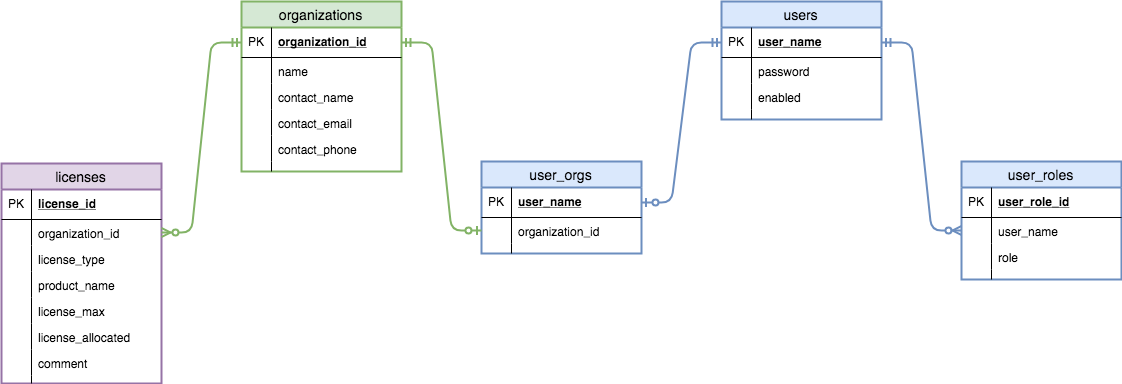

The diagram above was exported from draw.io. Its source (the exported page's mxGraphModel, read from the mxfile embedded in the PNG):
<mxGraphModel dx="1276" dy="663" grid="1" gridSize="10" guides="1" tooltips="1" connect="1" arrows="1" fold="1" page="1" pageScale="1" pageWidth="2000" pageHeight="2000" math="0" shadow="0">
  <root>
    <mxCell id="0" />
    <mxCell id="1" parent="0" />
    <mxCell id="pQj3NNnXSw1oqHDxd2yt-1" value="organizations" style="swimlane;fontStyle=0;childLayout=stackLayout;horizontal=1;startSize=26;fillColor=#d5e8d4;horizontalStack=0;resizeParent=1;resizeParentMax=0;resizeLast=0;collapsible=1;marginBottom=0;swimlaneFillColor=#ffffff;align=center;fontSize=14;strokeColor=#82b366;strokeWidth=2;" parent="1" vertex="1">
      <mxGeometry x="480" y="160" width="160" height="170" as="geometry" />
    </mxCell>
    <mxCell id="pQj3NNnXSw1oqHDxd2yt-2" value="organization_id" style="shape=partialRectangle;top=0;left=0;right=0;bottom=1;align=left;verticalAlign=middle;fillColor=none;spacingLeft=34;spacingRight=4;overflow=hidden;rotatable=0;points=[[0,0.5],[1,0.5]];portConstraint=eastwest;dropTarget=0;fontStyle=5;fontSize=12;" parent="pQj3NNnXSw1oqHDxd2yt-1" vertex="1">
      <mxGeometry y="26" width="160" height="30" as="geometry" />
    </mxCell>
    <mxCell id="pQj3NNnXSw1oqHDxd2yt-3" value="PK" style="shape=partialRectangle;top=0;left=0;bottom=0;fillColor=none;align=left;verticalAlign=middle;spacingLeft=4;spacingRight=4;overflow=hidden;rotatable=0;points=[];portConstraint=eastwest;part=1;fontSize=12;" parent="pQj3NNnXSw1oqHDxd2yt-2" vertex="1" connectable="0">
      <mxGeometry width="30" height="30" as="geometry" />
    </mxCell>
    <mxCell id="pQj3NNnXSw1oqHDxd2yt-4" value="name" style="shape=partialRectangle;top=0;left=0;right=0;bottom=0;align=left;verticalAlign=top;fillColor=none;spacingLeft=34;spacingRight=4;overflow=hidden;rotatable=0;points=[[0,0.5],[1,0.5]];portConstraint=eastwest;dropTarget=0;fontSize=12;" parent="pQj3NNnXSw1oqHDxd2yt-1" vertex="1">
      <mxGeometry y="56" width="160" height="26" as="geometry" />
    </mxCell>
    <mxCell id="pQj3NNnXSw1oqHDxd2yt-5" value="" style="shape=partialRectangle;top=0;left=0;bottom=0;fillColor=none;align=left;verticalAlign=top;spacingLeft=4;spacingRight=4;overflow=hidden;rotatable=0;points=[];portConstraint=eastwest;part=1;fontSize=12;" parent="pQj3NNnXSw1oqHDxd2yt-4" vertex="1" connectable="0">
      <mxGeometry width="30" height="26" as="geometry" />
    </mxCell>
    <mxCell id="pQj3NNnXSw1oqHDxd2yt-6" value="contact_name" style="shape=partialRectangle;top=0;left=0;right=0;bottom=0;align=left;verticalAlign=top;fillColor=none;spacingLeft=34;spacingRight=4;overflow=hidden;rotatable=0;points=[[0,0.5],[1,0.5]];portConstraint=eastwest;dropTarget=0;fontSize=12;" parent="pQj3NNnXSw1oqHDxd2yt-1" vertex="1">
      <mxGeometry y="82" width="160" height="26" as="geometry" />
    </mxCell>
    <mxCell id="pQj3NNnXSw1oqHDxd2yt-7" value="" style="shape=partialRectangle;top=0;left=0;bottom=0;fillColor=none;align=left;verticalAlign=top;spacingLeft=4;spacingRight=4;overflow=hidden;rotatable=0;points=[];portConstraint=eastwest;part=1;fontSize=12;" parent="pQj3NNnXSw1oqHDxd2yt-6" vertex="1" connectable="0">
      <mxGeometry width="30" height="26" as="geometry" />
    </mxCell>
    <mxCell id="pQj3NNnXSw1oqHDxd2yt-8" value="contact_email" style="shape=partialRectangle;top=0;left=0;right=0;bottom=0;align=left;verticalAlign=top;fillColor=none;spacingLeft=34;spacingRight=4;overflow=hidden;rotatable=0;points=[[0,0.5],[1,0.5]];portConstraint=eastwest;dropTarget=0;fontSize=12;" parent="pQj3NNnXSw1oqHDxd2yt-1" vertex="1">
      <mxGeometry y="108" width="160" height="26" as="geometry" />
    </mxCell>
    <mxCell id="pQj3NNnXSw1oqHDxd2yt-9" value="" style="shape=partialRectangle;top=0;left=0;bottom=0;fillColor=none;align=left;verticalAlign=top;spacingLeft=4;spacingRight=4;overflow=hidden;rotatable=0;points=[];portConstraint=eastwest;part=1;fontSize=12;" parent="pQj3NNnXSw1oqHDxd2yt-8" vertex="1" connectable="0">
      <mxGeometry width="30" height="26" as="geometry" />
    </mxCell>
    <mxCell id="pQj3NNnXSw1oqHDxd2yt-12" value="contact_phone" style="shape=partialRectangle;top=0;left=0;right=0;bottom=0;align=left;verticalAlign=top;fillColor=none;spacingLeft=34;spacingRight=4;overflow=hidden;rotatable=0;points=[[0,0.5],[1,0.5]];portConstraint=eastwest;dropTarget=0;fontSize=12;" parent="pQj3NNnXSw1oqHDxd2yt-1" vertex="1">
      <mxGeometry y="134" width="160" height="26" as="geometry" />
    </mxCell>
    <mxCell id="pQj3NNnXSw1oqHDxd2yt-13" value="" style="shape=partialRectangle;top=0;left=0;bottom=0;fillColor=none;align=left;verticalAlign=top;spacingLeft=4;spacingRight=4;overflow=hidden;rotatable=0;points=[];portConstraint=eastwest;part=1;fontSize=12;" parent="pQj3NNnXSw1oqHDxd2yt-12" vertex="1" connectable="0">
      <mxGeometry width="30" height="26" as="geometry" />
    </mxCell>
    <mxCell id="pQj3NNnXSw1oqHDxd2yt-10" value="" style="shape=partialRectangle;top=0;left=0;right=0;bottom=0;align=left;verticalAlign=top;fillColor=none;spacingLeft=34;spacingRight=4;overflow=hidden;rotatable=0;points=[[0,0.5],[1,0.5]];portConstraint=eastwest;dropTarget=0;fontSize=12;" parent="pQj3NNnXSw1oqHDxd2yt-1" vertex="1">
      <mxGeometry y="160" width="160" height="10" as="geometry" />
    </mxCell>
    <mxCell id="pQj3NNnXSw1oqHDxd2yt-11" value="" style="shape=partialRectangle;top=0;left=0;bottom=0;fillColor=none;align=left;verticalAlign=top;spacingLeft=4;spacingRight=4;overflow=hidden;rotatable=0;points=[];portConstraint=eastwest;part=1;fontSize=12;" parent="pQj3NNnXSw1oqHDxd2yt-10" vertex="1" connectable="0">
      <mxGeometry width="30" height="10" as="geometry" />
    </mxCell>
    <mxCell id="pQj3NNnXSw1oqHDxd2yt-16" value="user_orgs" style="swimlane;fontStyle=0;childLayout=stackLayout;horizontal=1;startSize=26;fillColor=#dae8fc;horizontalStack=0;resizeParent=1;resizeParentMax=0;resizeLast=0;collapsible=1;marginBottom=0;swimlaneFillColor=#ffffff;align=center;fontSize=14;strokeColor=#6c8ebf;strokeWidth=2;" parent="1" vertex="1">
      <mxGeometry x="720" y="320" width="160" height="92" as="geometry" />
    </mxCell>
    <mxCell id="pQj3NNnXSw1oqHDxd2yt-17" value="user_name" style="shape=partialRectangle;top=0;left=0;right=0;bottom=1;align=left;verticalAlign=middle;fillColor=none;spacingLeft=34;spacingRight=4;overflow=hidden;rotatable=0;points=[[0,0.5],[1,0.5]];portConstraint=eastwest;dropTarget=0;fontStyle=5;fontSize=12;" parent="pQj3NNnXSw1oqHDxd2yt-16" vertex="1">
      <mxGeometry y="26" width="160" height="30" as="geometry" />
    </mxCell>
    <mxCell id="pQj3NNnXSw1oqHDxd2yt-18" value="PK" style="shape=partialRectangle;top=0;left=0;bottom=0;fillColor=none;align=left;verticalAlign=middle;spacingLeft=4;spacingRight=4;overflow=hidden;rotatable=0;points=[];portConstraint=eastwest;part=1;fontSize=12;" parent="pQj3NNnXSw1oqHDxd2yt-17" vertex="1" connectable="0">
      <mxGeometry width="30" height="30" as="geometry" />
    </mxCell>
    <mxCell id="pQj3NNnXSw1oqHDxd2yt-19" value="organization_id" style="shape=partialRectangle;top=0;left=0;right=0;bottom=0;align=left;verticalAlign=top;fillColor=none;spacingLeft=34;spacingRight=4;overflow=hidden;rotatable=0;points=[[0,0.5],[1,0.5]];portConstraint=eastwest;dropTarget=0;fontSize=12;" parent="pQj3NNnXSw1oqHDxd2yt-16" vertex="1">
      <mxGeometry y="56" width="160" height="26" as="geometry" />
    </mxCell>
    <mxCell id="pQj3NNnXSw1oqHDxd2yt-20" value="" style="shape=partialRectangle;top=0;left=0;bottom=0;fillColor=none;align=left;verticalAlign=top;spacingLeft=4;spacingRight=4;overflow=hidden;rotatable=0;points=[];portConstraint=eastwest;part=1;fontSize=12;" parent="pQj3NNnXSw1oqHDxd2yt-19" vertex="1" connectable="0">
      <mxGeometry width="30" height="26" as="geometry" />
    </mxCell>
    <mxCell id="pQj3NNnXSw1oqHDxd2yt-27" value="" style="shape=partialRectangle;top=0;left=0;right=0;bottom=0;align=left;verticalAlign=top;fillColor=none;spacingLeft=34;spacingRight=4;overflow=hidden;rotatable=0;points=[[0,0.5],[1,0.5]];portConstraint=eastwest;dropTarget=0;fontSize=12;" parent="pQj3NNnXSw1oqHDxd2yt-16" vertex="1">
      <mxGeometry y="82" width="160" height="10" as="geometry" />
    </mxCell>
    <mxCell id="pQj3NNnXSw1oqHDxd2yt-28" value="" style="shape=partialRectangle;top=0;left=0;bottom=0;fillColor=none;align=left;verticalAlign=top;spacingLeft=4;spacingRight=4;overflow=hidden;rotatable=0;points=[];portConstraint=eastwest;part=1;fontSize=12;" parent="pQj3NNnXSw1oqHDxd2yt-27" vertex="1" connectable="0">
      <mxGeometry width="30" height="10" as="geometry" />
    </mxCell>
    <mxCell id="pQj3NNnXSw1oqHDxd2yt-29" value="users" style="swimlane;fontStyle=0;childLayout=stackLayout;horizontal=1;startSize=26;fillColor=#dae8fc;horizontalStack=0;resizeParent=1;resizeParentMax=0;resizeLast=0;collapsible=1;marginBottom=0;swimlaneFillColor=#ffffff;align=center;fontSize=14;strokeColor=#6c8ebf;strokeWidth=2;" parent="1" vertex="1">
      <mxGeometry x="960" y="160" width="160" height="118" as="geometry" />
    </mxCell>
    <mxCell id="pQj3NNnXSw1oqHDxd2yt-30" value="user_name" style="shape=partialRectangle;top=0;left=0;right=0;bottom=1;align=left;verticalAlign=middle;fillColor=none;spacingLeft=34;spacingRight=4;overflow=hidden;rotatable=0;points=[[0,0.5],[1,0.5]];portConstraint=eastwest;dropTarget=0;fontStyle=5;fontSize=12;" parent="pQj3NNnXSw1oqHDxd2yt-29" vertex="1">
      <mxGeometry y="26" width="160" height="30" as="geometry" />
    </mxCell>
    <mxCell id="pQj3NNnXSw1oqHDxd2yt-31" value="PK" style="shape=partialRectangle;top=0;left=0;bottom=0;fillColor=none;align=left;verticalAlign=middle;spacingLeft=4;spacingRight=4;overflow=hidden;rotatable=0;points=[];portConstraint=eastwest;part=1;fontSize=12;" parent="pQj3NNnXSw1oqHDxd2yt-30" vertex="1" connectable="0">
      <mxGeometry width="30" height="30" as="geometry" />
    </mxCell>
    <mxCell id="pQj3NNnXSw1oqHDxd2yt-32" value="password" style="shape=partialRectangle;top=0;left=0;right=0;bottom=0;align=left;verticalAlign=top;fillColor=none;spacingLeft=34;spacingRight=4;overflow=hidden;rotatable=0;points=[[0,0.5],[1,0.5]];portConstraint=eastwest;dropTarget=0;fontSize=12;" parent="pQj3NNnXSw1oqHDxd2yt-29" vertex="1">
      <mxGeometry y="56" width="160" height="26" as="geometry" />
    </mxCell>
    <mxCell id="pQj3NNnXSw1oqHDxd2yt-33" value="" style="shape=partialRectangle;top=0;left=0;bottom=0;fillColor=none;align=left;verticalAlign=top;spacingLeft=4;spacingRight=4;overflow=hidden;rotatable=0;points=[];portConstraint=eastwest;part=1;fontSize=12;" parent="pQj3NNnXSw1oqHDxd2yt-32" vertex="1" connectable="0">
      <mxGeometry width="30" height="26" as="geometry" />
    </mxCell>
    <mxCell id="pQj3NNnXSw1oqHDxd2yt-34" value="enabled" style="shape=partialRectangle;top=0;left=0;right=0;bottom=0;align=left;verticalAlign=top;fillColor=none;spacingLeft=34;spacingRight=4;overflow=hidden;rotatable=0;points=[[0,0.5],[1,0.5]];portConstraint=eastwest;dropTarget=0;fontSize=12;" parent="pQj3NNnXSw1oqHDxd2yt-29" vertex="1">
      <mxGeometry y="82" width="160" height="26" as="geometry" />
    </mxCell>
    <mxCell id="pQj3NNnXSw1oqHDxd2yt-35" value="" style="shape=partialRectangle;top=0;left=0;bottom=0;fillColor=none;align=left;verticalAlign=top;spacingLeft=4;spacingRight=4;overflow=hidden;rotatable=0;points=[];portConstraint=eastwest;part=1;fontSize=12;" parent="pQj3NNnXSw1oqHDxd2yt-34" vertex="1" connectable="0">
      <mxGeometry width="30" height="26" as="geometry" />
    </mxCell>
    <mxCell id="pQj3NNnXSw1oqHDxd2yt-40" value="" style="shape=partialRectangle;top=0;left=0;right=0;bottom=0;align=left;verticalAlign=top;fillColor=none;spacingLeft=34;spacingRight=4;overflow=hidden;rotatable=0;points=[[0,0.5],[1,0.5]];portConstraint=eastwest;dropTarget=0;fontSize=12;" parent="pQj3NNnXSw1oqHDxd2yt-29" vertex="1">
      <mxGeometry y="108" width="160" height="10" as="geometry" />
    </mxCell>
    <mxCell id="pQj3NNnXSw1oqHDxd2yt-41" value="" style="shape=partialRectangle;top=0;left=0;bottom=0;fillColor=none;align=left;verticalAlign=top;spacingLeft=4;spacingRight=4;overflow=hidden;rotatable=0;points=[];portConstraint=eastwest;part=1;fontSize=12;" parent="pQj3NNnXSw1oqHDxd2yt-40" vertex="1" connectable="0">
      <mxGeometry width="30" height="10" as="geometry" />
    </mxCell>
    <mxCell id="pQj3NNnXSw1oqHDxd2yt-42" value="user_roles" style="swimlane;fontStyle=0;childLayout=stackLayout;horizontal=1;startSize=26;fillColor=#dae8fc;horizontalStack=0;resizeParent=1;resizeParentMax=0;resizeLast=0;collapsible=1;marginBottom=0;swimlaneFillColor=#ffffff;align=center;fontSize=14;strokeColor=#6c8ebf;strokeWidth=2;" parent="1" vertex="1">
      <mxGeometry x="1200" y="320" width="160" height="118" as="geometry" />
    </mxCell>
    <mxCell id="pQj3NNnXSw1oqHDxd2yt-43" value="user_role_id" style="shape=partialRectangle;top=0;left=0;right=0;bottom=1;align=left;verticalAlign=middle;fillColor=none;spacingLeft=34;spacingRight=4;overflow=hidden;rotatable=0;points=[[0,0.5],[1,0.5]];portConstraint=eastwest;dropTarget=0;fontStyle=5;fontSize=12;" parent="pQj3NNnXSw1oqHDxd2yt-42" vertex="1">
      <mxGeometry y="26" width="160" height="30" as="geometry" />
    </mxCell>
    <mxCell id="pQj3NNnXSw1oqHDxd2yt-44" value="PK" style="shape=partialRectangle;top=0;left=0;bottom=0;fillColor=none;align=left;verticalAlign=middle;spacingLeft=4;spacingRight=4;overflow=hidden;rotatable=0;points=[];portConstraint=eastwest;part=1;fontSize=12;" parent="pQj3NNnXSw1oqHDxd2yt-43" vertex="1" connectable="0">
      <mxGeometry width="30" height="30" as="geometry" />
    </mxCell>
    <mxCell id="pQj3NNnXSw1oqHDxd2yt-45" value="user_name" style="shape=partialRectangle;top=0;left=0;right=0;bottom=0;align=left;verticalAlign=top;fillColor=none;spacingLeft=34;spacingRight=4;overflow=hidden;rotatable=0;points=[[0,0.5],[1,0.5]];portConstraint=eastwest;dropTarget=0;fontSize=12;" parent="pQj3NNnXSw1oqHDxd2yt-42" vertex="1">
      <mxGeometry y="56" width="160" height="26" as="geometry" />
    </mxCell>
    <mxCell id="pQj3NNnXSw1oqHDxd2yt-46" value="" style="shape=partialRectangle;top=0;left=0;bottom=0;fillColor=none;align=left;verticalAlign=top;spacingLeft=4;spacingRight=4;overflow=hidden;rotatable=0;points=[];portConstraint=eastwest;part=1;fontSize=12;" parent="pQj3NNnXSw1oqHDxd2yt-45" vertex="1" connectable="0">
      <mxGeometry width="30" height="26" as="geometry" />
    </mxCell>
    <mxCell id="pQj3NNnXSw1oqHDxd2yt-47" value="role" style="shape=partialRectangle;top=0;left=0;right=0;bottom=0;align=left;verticalAlign=top;fillColor=none;spacingLeft=34;spacingRight=4;overflow=hidden;rotatable=0;points=[[0,0.5],[1,0.5]];portConstraint=eastwest;dropTarget=0;fontSize=12;" parent="pQj3NNnXSw1oqHDxd2yt-42" vertex="1">
      <mxGeometry y="82" width="160" height="26" as="geometry" />
    </mxCell>
    <mxCell id="pQj3NNnXSw1oqHDxd2yt-48" value="" style="shape=partialRectangle;top=0;left=0;bottom=0;fillColor=none;align=left;verticalAlign=top;spacingLeft=4;spacingRight=4;overflow=hidden;rotatable=0;points=[];portConstraint=eastwest;part=1;fontSize=12;" parent="pQj3NNnXSw1oqHDxd2yt-47" vertex="1" connectable="0">
      <mxGeometry width="30" height="26" as="geometry" />
    </mxCell>
    <mxCell id="pQj3NNnXSw1oqHDxd2yt-49" value="" style="shape=partialRectangle;top=0;left=0;right=0;bottom=0;align=left;verticalAlign=top;fillColor=none;spacingLeft=34;spacingRight=4;overflow=hidden;rotatable=0;points=[[0,0.5],[1,0.5]];portConstraint=eastwest;dropTarget=0;fontSize=12;" parent="pQj3NNnXSw1oqHDxd2yt-42" vertex="1">
      <mxGeometry y="108" width="160" height="10" as="geometry" />
    </mxCell>
    <mxCell id="pQj3NNnXSw1oqHDxd2yt-50" value="" style="shape=partialRectangle;top=0;left=0;bottom=0;fillColor=none;align=left;verticalAlign=top;spacingLeft=4;spacingRight=4;overflow=hidden;rotatable=0;points=[];portConstraint=eastwest;part=1;fontSize=12;" parent="pQj3NNnXSw1oqHDxd2yt-49" vertex="1" connectable="0">
      <mxGeometry width="30" height="10" as="geometry" />
    </mxCell>
    <mxCell id="pQj3NNnXSw1oqHDxd2yt-51" value="" style="edgeStyle=entityRelationEdgeStyle;fontSize=12;html=1;endArrow=ERzeroToOne;startArrow=ERmandOne;exitX=1;exitY=0.5;exitDx=0;exitDy=0;entryX=0;entryY=0.5;entryDx=0;entryDy=0;fillColor=#d5e8d4;strokeColor=#82b366;strokeWidth=2;" parent="1" source="pQj3NNnXSw1oqHDxd2yt-2" target="pQj3NNnXSw1oqHDxd2yt-19" edge="1">
      <mxGeometry width="100" height="100" relative="1" as="geometry">
        <mxPoint x="480" y="560" as="sourcePoint" />
        <mxPoint x="580" y="460" as="targetPoint" />
      </mxGeometry>
    </mxCell>
    <mxCell id="pQj3NNnXSw1oqHDxd2yt-52" value="" style="edgeStyle=entityRelationEdgeStyle;fontSize=12;html=1;endArrow=ERmandOne;startArrow=ERzeroToOne;startFill=1;endFill=0;entryX=0;entryY=0.5;entryDx=0;entryDy=0;exitX=1;exitY=0.5;exitDx=0;exitDy=0;fillColor=#dae8fc;strokeColor=#6c8ebf;strokeWidth=2;" parent="1" source="pQj3NNnXSw1oqHDxd2yt-17" target="pQj3NNnXSw1oqHDxd2yt-30" edge="1">
      <mxGeometry width="100" height="100" relative="1" as="geometry">
        <mxPoint x="680" y="490" as="sourcePoint" />
        <mxPoint x="810" y="540" as="targetPoint" />
      </mxGeometry>
    </mxCell>
    <mxCell id="pQj3NNnXSw1oqHDxd2yt-53" value="" style="edgeStyle=entityRelationEdgeStyle;fontSize=12;html=1;endArrow=ERzeroToMany;startArrow=ERmandOne;startFill=0;endFill=1;entryX=0;entryY=0.5;entryDx=0;entryDy=0;exitX=1;exitY=0.5;exitDx=0;exitDy=0;strokeWidth=2;fillColor=#dae8fc;strokeColor=#6c8ebf;" parent="1" source="pQj3NNnXSw1oqHDxd2yt-30" target="pQj3NNnXSw1oqHDxd2yt-45" edge="1">
      <mxGeometry width="100" height="100" relative="1" as="geometry">
        <mxPoint x="930" y="510" as="sourcePoint" />
        <mxPoint x="1010" y="510" as="targetPoint" />
      </mxGeometry>
    </mxCell>
    <mxCell id="pQj3NNnXSw1oqHDxd2yt-54" value="licenses" style="swimlane;fontStyle=0;childLayout=stackLayout;horizontal=1;startSize=26;fillColor=#e1d5e7;horizontalStack=0;resizeParent=1;resizeParentMax=0;resizeLast=0;collapsible=1;marginBottom=0;swimlaneFillColor=#ffffff;align=center;fontSize=14;strokeColor=#9673a6;strokeWidth=2;" parent="1" vertex="1">
      <mxGeometry x="240" y="322" width="160" height="220" as="geometry" />
    </mxCell>
    <mxCell id="pQj3NNnXSw1oqHDxd2yt-55" value="license_id" style="shape=partialRectangle;top=0;left=0;right=0;bottom=1;align=left;verticalAlign=middle;fillColor=none;spacingLeft=34;spacingRight=4;overflow=hidden;rotatable=0;points=[[0,0.5],[1,0.5]];portConstraint=eastwest;dropTarget=0;fontStyle=5;fontSize=12;" parent="pQj3NNnXSw1oqHDxd2yt-54" vertex="1">
      <mxGeometry y="26" width="160" height="30" as="geometry" />
    </mxCell>
    <mxCell id="pQj3NNnXSw1oqHDxd2yt-56" value="PK" style="shape=partialRectangle;top=0;left=0;bottom=0;fillColor=none;align=left;verticalAlign=middle;spacingLeft=4;spacingRight=4;overflow=hidden;rotatable=0;points=[];portConstraint=eastwest;part=1;fontSize=12;" parent="pQj3NNnXSw1oqHDxd2yt-55" vertex="1" connectable="0">
      <mxGeometry width="30" height="30" as="geometry" />
    </mxCell>
    <mxCell id="pQj3NNnXSw1oqHDxd2yt-57" value="organization_id" style="shape=partialRectangle;top=0;left=0;right=0;bottom=0;align=left;verticalAlign=top;fillColor=none;spacingLeft=34;spacingRight=4;overflow=hidden;rotatable=0;points=[[0,0.5],[1,0.5]];portConstraint=eastwest;dropTarget=0;fontSize=12;" parent="pQj3NNnXSw1oqHDxd2yt-54" vertex="1">
      <mxGeometry y="56" width="160" height="26" as="geometry" />
    </mxCell>
    <mxCell id="pQj3NNnXSw1oqHDxd2yt-58" value="" style="shape=partialRectangle;top=0;left=0;bottom=0;fillColor=none;align=left;verticalAlign=top;spacingLeft=4;spacingRight=4;overflow=hidden;rotatable=0;points=[];portConstraint=eastwest;part=1;fontSize=12;" parent="pQj3NNnXSw1oqHDxd2yt-57" vertex="1" connectable="0">
      <mxGeometry width="30" height="26" as="geometry" />
    </mxCell>
    <mxCell id="pQj3NNnXSw1oqHDxd2yt-59" value="license_type" style="shape=partialRectangle;top=0;left=0;right=0;bottom=0;align=left;verticalAlign=top;fillColor=none;spacingLeft=34;spacingRight=4;overflow=hidden;rotatable=0;points=[[0,0.5],[1,0.5]];portConstraint=eastwest;dropTarget=0;fontSize=12;" parent="pQj3NNnXSw1oqHDxd2yt-54" vertex="1">
      <mxGeometry y="82" width="160" height="26" as="geometry" />
    </mxCell>
    <mxCell id="pQj3NNnXSw1oqHDxd2yt-60" value="" style="shape=partialRectangle;top=0;left=0;bottom=0;fillColor=none;align=left;verticalAlign=top;spacingLeft=4;spacingRight=4;overflow=hidden;rotatable=0;points=[];portConstraint=eastwest;part=1;fontSize=12;" parent="pQj3NNnXSw1oqHDxd2yt-59" vertex="1" connectable="0">
      <mxGeometry width="30" height="26" as="geometry" />
    </mxCell>
    <mxCell id="pQj3NNnXSw1oqHDxd2yt-61" value="product_name" style="shape=partialRectangle;top=0;left=0;right=0;bottom=0;align=left;verticalAlign=top;fillColor=none;spacingLeft=34;spacingRight=4;overflow=hidden;rotatable=0;points=[[0,0.5],[1,0.5]];portConstraint=eastwest;dropTarget=0;fontSize=12;" parent="pQj3NNnXSw1oqHDxd2yt-54" vertex="1">
      <mxGeometry y="108" width="160" height="26" as="geometry" />
    </mxCell>
    <mxCell id="pQj3NNnXSw1oqHDxd2yt-62" value="" style="shape=partialRectangle;top=0;left=0;bottom=0;fillColor=none;align=left;verticalAlign=top;spacingLeft=4;spacingRight=4;overflow=hidden;rotatable=0;points=[];portConstraint=eastwest;part=1;fontSize=12;" parent="pQj3NNnXSw1oqHDxd2yt-61" vertex="1" connectable="0">
      <mxGeometry width="30" height="26" as="geometry" />
    </mxCell>
    <mxCell id="pQj3NNnXSw1oqHDxd2yt-63" value="license_max" style="shape=partialRectangle;top=0;left=0;right=0;bottom=0;align=left;verticalAlign=top;fillColor=none;spacingLeft=34;spacingRight=4;overflow=hidden;rotatable=0;points=[[0,0.5],[1,0.5]];portConstraint=eastwest;dropTarget=0;fontSize=12;" parent="pQj3NNnXSw1oqHDxd2yt-54" vertex="1">
      <mxGeometry y="134" width="160" height="26" as="geometry" />
    </mxCell>
    <mxCell id="pQj3NNnXSw1oqHDxd2yt-64" value="" style="shape=partialRectangle;top=0;left=0;bottom=0;fillColor=none;align=left;verticalAlign=top;spacingLeft=4;spacingRight=4;overflow=hidden;rotatable=0;points=[];portConstraint=eastwest;part=1;fontSize=12;" parent="pQj3NNnXSw1oqHDxd2yt-63" vertex="1" connectable="0">
      <mxGeometry width="30" height="26" as="geometry" />
    </mxCell>
    <mxCell id="pQj3NNnXSw1oqHDxd2yt-67" value="license_allocated" style="shape=partialRectangle;top=0;left=0;right=0;bottom=0;align=left;verticalAlign=top;fillColor=none;spacingLeft=34;spacingRight=4;overflow=hidden;rotatable=0;points=[[0,0.5],[1,0.5]];portConstraint=eastwest;dropTarget=0;fontSize=12;" parent="pQj3NNnXSw1oqHDxd2yt-54" vertex="1">
      <mxGeometry y="160" width="160" height="26" as="geometry" />
    </mxCell>
    <mxCell id="pQj3NNnXSw1oqHDxd2yt-68" value="" style="shape=partialRectangle;top=0;left=0;bottom=0;fillColor=none;align=left;verticalAlign=top;spacingLeft=4;spacingRight=4;overflow=hidden;rotatable=0;points=[];portConstraint=eastwest;part=1;fontSize=12;" parent="pQj3NNnXSw1oqHDxd2yt-67" vertex="1" connectable="0">
      <mxGeometry width="30" height="26" as="geometry" />
    </mxCell>
    <mxCell id="pQj3NNnXSw1oqHDxd2yt-69" value="comment" style="shape=partialRectangle;top=0;left=0;right=0;bottom=0;align=left;verticalAlign=top;fillColor=none;spacingLeft=34;spacingRight=4;overflow=hidden;rotatable=0;points=[[0,0.5],[1,0.5]];portConstraint=eastwest;dropTarget=0;fontSize=12;" parent="pQj3NNnXSw1oqHDxd2yt-54" vertex="1">
      <mxGeometry y="186" width="160" height="26" as="geometry" />
    </mxCell>
    <mxCell id="pQj3NNnXSw1oqHDxd2yt-70" value="" style="shape=partialRectangle;top=0;left=0;bottom=0;fillColor=none;align=left;verticalAlign=top;spacingLeft=4;spacingRight=4;overflow=hidden;rotatable=0;points=[];portConstraint=eastwest;part=1;fontSize=12;" parent="pQj3NNnXSw1oqHDxd2yt-69" vertex="1" connectable="0">
      <mxGeometry width="30" height="26" as="geometry" />
    </mxCell>
    <mxCell id="pQj3NNnXSw1oqHDxd2yt-65" value="" style="shape=partialRectangle;top=0;left=0;right=0;bottom=0;align=left;verticalAlign=top;fillColor=none;spacingLeft=34;spacingRight=4;overflow=hidden;rotatable=0;points=[[0,0.5],[1,0.5]];portConstraint=eastwest;dropTarget=0;fontSize=12;" parent="pQj3NNnXSw1oqHDxd2yt-54" vertex="1">
      <mxGeometry y="212" width="160" height="8" as="geometry" />
    </mxCell>
    <mxCell id="pQj3NNnXSw1oqHDxd2yt-66" value="" style="shape=partialRectangle;top=0;left=0;bottom=0;fillColor=none;align=left;verticalAlign=top;spacingLeft=4;spacingRight=4;overflow=hidden;rotatable=0;points=[];portConstraint=eastwest;part=1;fontSize=12;" parent="pQj3NNnXSw1oqHDxd2yt-65" vertex="1" connectable="0">
      <mxGeometry width="30" height="8" as="geometry" />
    </mxCell>
    <mxCell id="pQj3NNnXSw1oqHDxd2yt-71" value="" style="edgeStyle=entityRelationEdgeStyle;fontSize=12;html=1;endArrow=ERmandOne;endFill=0;startArrow=ERzeroToMany;startFill=1;entryX=0;entryY=0.5;entryDx=0;entryDy=0;exitX=1;exitY=0.5;exitDx=0;exitDy=0;strokeWidth=2;fillColor=#d5e8d4;strokeColor=#82b366;" parent="1" source="pQj3NNnXSw1oqHDxd2yt-57" target="pQj3NNnXSw1oqHDxd2yt-2" edge="1">
      <mxGeometry width="100" height="100" relative="1" as="geometry">
        <mxPoint x="240" y="660" as="sourcePoint" />
        <mxPoint x="340" y="560" as="targetPoint" />
      </mxGeometry>
    </mxCell>
  </root>
</mxGraphModel>